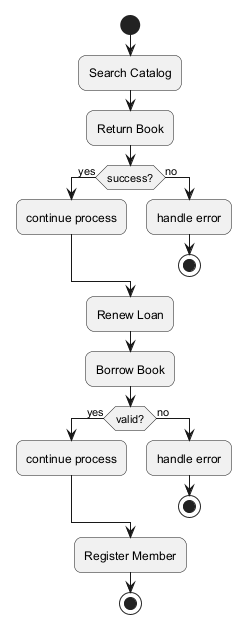

The diagram above was rendered by PlantUML. Its source (embedded in the PNG):
@startuml
skinparam backgroundColor #FFFFFF
skinparam roundCorner 15
start
:Search Catalog;
:Return Book;
if (success?) then (yes)
:continue process;
else (no)
:handle error;
stop
endif
:Renew Loan;
:Borrow Book;
if (valid?) then (yes)
:continue process;
else (no)
:handle error;
stop
endif
:Register Member;
stop
@enduml